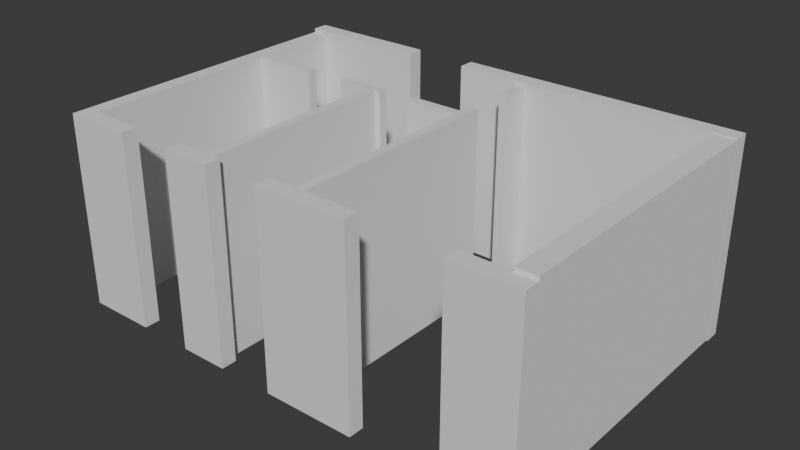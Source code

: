 # Source: progetto_comp_graph.blend  (saved by Blender 4.3.34; exported with 4.5.12 LTS)
import bpy
from mathutils import Matrix  # noqa: F401  (used for matrix-valued properties, if any)

bpy.ops.wm.read_factory_settings(use_empty=True)
scene = bpy.context.scene
scene.name = 'Scene'

# ---- collections
col_collection = bpy.data.collections.new('Collection'); scene.collection.children.link(col_collection)

# ---- world
world_world = bpy.data.worlds.new('World'); scene.world = world_world
world_world.use_nodes = True; world_world.node_tree.nodes.clear()
_N = world_world.node_tree.nodes; _L = world_world.node_tree.links
n0 = _N.new('ShaderNodeOutputWorld'); n0.name = 'World Output'; n0.location = (300, 300)
n1 = _N.new('ShaderNodeBackground'); n1.name = 'Background'; n1.location = (10, 300)
n1.inputs[0].default_value = (0.05088, 0.05088, 0.05088, 1.0)
_L.new(n1.outputs[0], n0.inputs[0])
n0.is_active_output = True
world_world.color = (0.05088, 0.05088, 0.05088)
world_world.sun_shadow_jitter_overblur = 0.0

# ---- meshes
me_piano_001 = bpy.data.meshes.new('Piano.001')
me_piano_001.from_pydata([(-1.055, -1.11, 0.0), (7.708, -1.11, 0.0), (-1.055, 0.8904, 0.0), (7.708, 0.8904, 0.0), (-1.055, -1.11, 3.682), (7.708, -1.11, 3.682), (-1.055, 0.8904, 3.682), (7.708, 0.8904, 3.682)], [], [(0, 2, 3, 1), (4, 5, 7, 6), (1, 3, 7, 5), (2, 0, 4, 6), (3, 2, 6, 7), (0, 1, 5, 4)])
_uv = me_piano_001.uv_layers.new(name='Mappa UV')
_uv.uv.foreach_set('vector', [0.0, 0.0, 0.0, 1.0, 1.0, 1.0, 1.0, 0.0, 0.0, 0.0, 1.0, 0.0, 1.0, 1.0, 0.0, 1.0, 1.0, 0.0, 1.0, 1.0, 1.0, 1.0, 1.0, 0.0, 0.0, 1.0, 0.0, 0.0, 0.0, 0.0, 0.0, 1.0, 1.0, 1.0, 0.0, 1.0, 0.0, 1.0, 1.0, 1.0, 0.0, 0.0, 1.0, 0.0, 1.0, 0.0, 0.0, 0.0])
me_piano_001.update()
me_piano_002 = bpy.data.meshes.new('Piano.002')
me_piano_002.from_pydata([(-20.09, -1.11, 0.0), (-28.52, -1.11, 0.0), (-20.09, 0.8904, 0.0), (-28.52, 0.8904, 0.0), (-20.09, -1.11, 3.682), (-28.52, -1.11, 3.682), (-20.09, 0.8904, 3.682), (-28.52, 0.8904, 3.682)], [], [(0, 2, 3, 1), (4, 5, 7, 6), (3, 2, 6, 7), (0, 1, 5, 4), (1, 3, 7, 5), (2, 0, 4, 6)])
_uv = me_piano_002.uv_layers.new(name='Mappa UV')
_uv.uv.foreach_set('vector', [0.0, 0.0, 0.0, 1.0, 1.0, 1.0, 1.0, 0.0, 0.0, 0.0, 1.0, 0.0, 1.0, 1.0, 0.0, 1.0, 1.0, 1.0, 0.0, 1.0, 0.0, 1.0, 1.0, 1.0, 0.0, 0.0, 1.0, 0.0, 1.0, 0.0, 0.0, 0.0, 1.0, 0.0, 1.0, 1.0, 1.0, 1.0, 1.0, 0.0, 0.0, 1.0, 0.0, 0.0, 0.0, 0.0, 0.0, 1.0])
me_piano_002.update()
me_piano_004 = bpy.data.meshes.new('Piano.004')
me_piano_004.from_pydata([(-1.055, -1.11, 0.0), (10.68, -1.11, 0.0), (-1.055, 0.8904, 0.0), (10.68, 0.8904, 0.0), (-1.055, -1.11, 3.682), (10.68, -1.11, 3.682), (-1.055, 0.8904, 3.682), (10.68, 0.8904, 3.682)], [], [(0, 2, 3, 1), (4, 5, 7, 6), (3, 2, 6, 7), (0, 1, 5, 4), (1, 3, 7, 5), (2, 0, 4, 6)])
_uv = me_piano_004.uv_layers.new(name='Mappa UV')
_uv.uv.foreach_set('vector', [0.0, 0.0, 0.0, 1.0, 1.0, 1.0, 1.0, 0.0, 0.0, 0.0, 1.0, 0.0, 1.0, 1.0, 0.0, 1.0, 1.0, 1.0, 0.0, 1.0, 0.0, 1.0, 1.0, 1.0, 0.0, 0.0, 1.0, 0.0, 1.0, 0.0, 0.0, 0.0, 1.0, 0.0, 1.0, 1.0, 1.0, 1.0, 1.0, 0.0, 0.0, 1.0, 0.0, 0.0, 0.0, 0.0, 0.0, 1.0])
me_piano_004.update()
me_piano_007 = bpy.data.meshes.new('Piano.007')
me_piano_007.from_pydata([], [], [])
_uv = me_piano_007.uv_layers.new(name='Mappa UV')
_uv.uv.foreach_set('vector', [])
me_piano_007.update()
me_piano_008 = bpy.data.meshes.new('Piano.008')
me_piano_008.from_pydata([(-28.26, 25.95, 0.0), (-19.81, 25.96, 0.0), (-28.26, 27.16, 0.0), (-19.81, 27.17, 0.0), (-28.26, 25.95, 3.682), (-19.81, 25.96, 3.682), (-28.26, 27.16, 3.682), (-19.81, 27.17, 3.682)], [], [(0, 2, 3, 1), (4, 5, 7, 6), (1, 3, 7, 5), (2, 0, 4, 6), (3, 2, 6, 7), (0, 1, 5, 4)])
_uv = me_piano_008.uv_layers.new(name='Mappa UV')
_uv.uv.foreach_set('vector', [0.0, 0.0, 0.0, 1.0, 1.0, 1.0, 1.0, 0.0, 0.0, 0.0, 1.0, 0.0, 1.0, 1.0, 0.0, 1.0, 1.0, 0.0, 1.0, 1.0, 1.0, 1.0, 1.0, 0.0, 0.0, 1.0, 0.0, 0.0, 0.0, 0.0, 0.0, 1.0, 1.0, 1.0, 0.0, 1.0, 0.0, 1.0, 1.0, 1.0, 0.0, 0.0, 1.0, 0.0, 1.0, 0.0, 0.0, 0.0])
me_piano_008.update()
me_piano_009 = bpy.data.meshes.new('Piano.009')
me_piano_009.from_pydata([(-14.64, 26.0, 0.0), (-8.392, 26.01, 0.0), (-14.64, 27.14, 0.0), (-8.392, 27.14, 0.0), (-8.392, 27.14, -0.04207), (-14.64, 26.0, 3.682), (-8.392, 26.01, 3.682), (-14.64, 27.14, 3.682), (-8.392, 27.14, 3.682)], [(3, 4)], [(0, 2, 3, 1), (5, 6, 8, 7), (1, 3, 8, 6), (2, 0, 5, 7), (3, 2, 7, 8), (0, 1, 6, 5)])
_uv = me_piano_009.uv_layers.new(name='Mappa UV')
_uv.uv.foreach_set('vector', [0.0, 0.0, 0.0, 1.0, 1.0, 1.0, 1.0, 0.0, 0.0, 0.0, 1.0, 0.0, 1.0, 1.0, 0.0, 1.0, 1.0, 0.0, 1.0, 1.0, 1.0, 1.0, 1.0, 0.0, 0.0, 1.0, 0.0, 0.0, 0.0, 0.0, 0.0, 1.0, 1.0, 1.0, 0.0, 1.0, 0.0, 1.0, 1.0, 1.0, 0.0, 0.0, 1.0, 0.0, 1.0, 0.0, 0.0, 0.0])
me_piano_009.update()
me_piano_010 = bpy.data.meshes.new('Piano.010')
me_piano_010.from_pydata([(-4.251, 25.99, 0.0), (2.505, 25.99, 0.0), (-4.251, 27.14, 0.0), (2.505, 27.14, 0.0), (-30.15, 0.7981, 0.001768), (-28.21, 0.7923, 0.001768), (-30.19, 37.81, 0.001768), (-28.25, 37.81, 0.001768), (-10.4, 0.8888, 0.001768), (-9.142, 0.8888, 0.001768), (-10.35, 26.01, 0.001768), (-9.085, 26.01, 0.001768), (2.511, 0.886, 0.001768), (3.677, 0.886, 0.001768), (2.511, 28.94, 0.001768), (3.677, 28.94, 0.001768), (30.4, 38.01, 0.06464), (27.85, 38.01, 0.06464), (30.4, 0.8618, 0.06464), (27.85, 0.8618, 0.06464), (2.523, 34.63, 0.001768), (3.684, 34.63, 0.001768), (2.523, 38.0, 0.001768), (3.684, 38.0, 0.001768), (-4.251, 25.99, 3.682), (2.505, 25.99, 3.682), (-4.251, 27.14, 3.682), (2.505, 27.14, 3.682), (-30.15, 0.7981, 3.683), (-28.21, 0.7923, 3.683), (-30.19, 37.81, 3.683), (-28.25, 37.81, 3.683), (-10.4, 0.8888, 3.683), (-9.142, 0.8888, 3.683), (-10.35, 26.01, 3.683), (-9.085, 26.01, 3.683), (2.511, 0.886, 3.683), (3.677, 0.886, 3.683), (2.511, 28.94, 3.683), (3.677, 28.94, 3.683), (30.4, 38.01, 3.746), (27.85, 38.01, 3.746), (30.4, 0.8618, 3.746), (27.85, 0.8618, 3.746), (2.523, 34.63, 3.683), (3.684, 34.63, 3.683), (2.523, 38.0, 3.683), (3.684, 38.0, 3.683)], [], [(0, 2, 3, 1), (4, 6, 7, 5), (8, 10, 11, 9), (12, 14, 15, 13), (19, 17, 16, 18), (20, 22, 23, 21), (24, 25, 27, 26), (28, 29, 31, 30), (32, 33, 35, 34), (36, 37, 39, 38), (43, 42, 40, 41), (44, 45, 47, 46), (21, 23, 47, 45), (2, 0, 24, 26), (15, 14, 38, 39), (10, 8, 32, 34), (23, 22, 46, 47), (0, 1, 25, 24), (16, 17, 41, 40), (8, 9, 33, 32), (1, 3, 27, 25), (18, 16, 40, 42), (9, 11, 35, 33), (3, 2, 26, 27), (19, 18, 42, 43), (11, 10, 34, 35), (6, 4, 28, 30), (17, 19, 43, 41), (14, 12, 36, 38), (4, 5, 29, 28), (22, 20, 44, 46), (12, 13, 37, 36), (5, 7, 31, 29), (20, 21, 45, 44), (13, 15, 39, 37), (7, 6, 30, 31)])
_uv = me_piano_010.uv_layers.new(name='Mappa UV')
_uv.uv.foreach_set('vector', [0.0, 0.0, 0.0, 1.0, 1.0, 1.0, 1.0, 0.0, 0.0, 0.0, 0.0, 1.0, 1.0, 1.0, 1.0, 0.0, 0.0, 0.0, 0.0, 1.0, 1.0, 1.0, 1.0, 0.0, 0.0, 0.0, 0.0, 1.0, 1.0, 1.0, 1.0, 0.0, 0.0, 0.0, 0.0, 1.0, 1.0, 1.0, 1.0, 0.0, 0.0, 0.0, 0.0, 1.0, 1.0, 1.0, 1.0, 0.0, 0.0, 0.0, 1.0, 0.0, 1.0, 1.0, 0.0, 1.0, 0.0, 0.0, 1.0, 0.0, 1.0, 1.0, 0.0, 1.0, 0.0, 0.0, 1.0, 0.0, 1.0, 1.0, 0.0, 1.0, 0.0, 0.0, 1.0, 0.0, 1.0, 1.0, 0.0, 1.0, 0.0, 0.0, 1.0, 0.0, 1.0, 1.0, 0.0, 1.0, 0.0, 0.0, 1.0, 0.0, 1.0, 1.0, 0.0, 1.0, 1.0, 0.0, 1.0, 1.0, 1.0, 1.0, 1.0, 0.0, 0.0, 1.0, 0.0, 0.0, 0.0, 0.0, 0.0, 1.0, 1.0, 1.0, 0.0, 1.0, 0.0, 1.0, 1.0, 1.0, 0.0, 1.0, 0.0, 0.0, 0.0, 0.0, 0.0, 1.0, 1.0, 1.0, 0.0, 1.0, 0.0, 1.0, 1.0, 1.0, 0.0, 0.0, 1.0, 0.0, 1.0, 0.0, 0.0, 0.0, 1.0, 1.0, 0.0, 1.0, 0.0, 1.0, 1.0, 1.0, 0.0, 0.0, 1.0, 0.0, 1.0, 0.0, 0.0, 0.0, 1.0, 0.0, 1.0, 1.0, 1.0, 1.0, 1.0, 0.0, 1.0, 0.0, 1.0, 1.0, 1.0, 1.0, 1.0, 0.0, 1.0, 0.0, 1.0, 1.0, 1.0, 1.0, 1.0, 0.0, 1.0, 1.0, 0.0, 1.0, 0.0, 1.0, 1.0, 1.0, 0.0, 0.0, 1.0, 0.0, 1.0, 0.0, 0.0, 0.0, 1.0, 1.0, 0.0, 1.0, 0.0, 1.0, 1.0, 1.0, 0.0, 1.0, 0.0, 0.0, 0.0, 0.0, 0.0, 1.0, 0.0, 1.0, 0.0, 0.0, 0.0, 0.0, 0.0, 1.0, 0.0, 1.0, 0.0, 0.0, 0.0, 0.0, 0.0, 1.0, 0.0, 0.0, 1.0, 0.0, 1.0, 0.0, 0.0, 0.0, 0.0, 1.0, 0.0, 0.0, 0.0, 0.0, 0.0, 1.0, 0.0, 0.0, 1.0, 0.0, 1.0, 0.0, 0.0, 0.0, 1.0, 0.0, 1.0, 1.0, 1.0, 1.0, 1.0, 0.0, 0.0, 0.0, 1.0, 0.0, 1.0, 0.0, 0.0, 0.0, 1.0, 0.0, 1.0, 1.0, 1.0, 1.0, 1.0, 0.0, 1.0, 1.0, 0.0, 1.0, 0.0, 1.0, 1.0, 1.0])
me_piano_010.update()
me_piano_003 = bpy.data.meshes.new('Piano.003')
me_piano_003.from_pydata([(-17.24, -1.11, 0.0), (-28.65, -1.11, 0.0), (-17.24, 0.9705, 0.0), (-28.65, 0.9705, 0.0), (-17.24, -1.11, 3.682), (-28.65, -1.11, 3.682), (-17.24, 0.9705, 3.682), (-28.65, 0.9705, 3.682)], [], [(0, 2, 3, 1), (4, 5, 7, 6), (1, 3, 7, 5), (2, 0, 4, 6), (3, 2, 6, 7), (0, 1, 5, 4)])
_uv = me_piano_003.uv_layers.new(name='Mappa UV')
_uv.uv.foreach_set('vector', [0.0, 0.0, 0.0, 1.0, 1.0, 1.0, 1.0, 0.0, 0.0, 0.0, 1.0, 0.0, 1.0, 1.0, 0.0, 1.0, 1.0, 0.0, 1.0, 1.0, 1.0, 1.0, 1.0, 0.0, 0.0, 1.0, 0.0, 0.0, 0.0, 0.0, 0.0, 1.0, 1.0, 1.0, 0.0, 1.0, 0.0, 1.0, 1.0, 1.0, 0.0, 0.0, 1.0, 0.0, 1.0, 0.0, 0.0, 0.0])
me_piano_003.update()
me_cubo = bpy.data.meshes.new('Cubo')
me_cubo.from_pydata([(-1.0, -1.0, -1.0), (-1.0, -1.0, 1.0), (-1.0, 1.0, -1.0), (-1.0, 1.0, 1.0), (1.0, -1.0, -1.0), (1.0, -1.0, 1.0), (1.0, 1.0, -1.0), (1.0, 1.0, 1.0)], [], [(0, 1, 3, 2), (2, 3, 7, 6), (6, 7, 5, 4), (4, 5, 1, 0), (2, 6, 4, 0), (7, 3, 1, 5)])
_uv = me_cubo.uv_layers.new(name='Mappa UV')
_uv.uv.foreach_set('vector', [0.375, 0.0, 0.625, 0.0, 0.625, 0.25, 0.375, 0.25, 0.375, 0.25, 0.625, 0.25, 0.625, 0.5, 0.375, 0.5, 0.375, 0.5, 0.625, 0.5, 0.625, 0.75, 0.375, 0.75, 0.375, 0.75, 0.625, 0.75, 0.625, 1.0, 0.375, 1.0, 0.125, 0.5, 0.375, 0.5, 0.375, 0.75, 0.125, 0.75, 0.625, 0.5, 0.875, 0.5, 0.875, 0.75, 0.625, 0.75])
me_cubo.update()
me_cubo_001 = bpy.data.meshes.new('Cubo.001')
me_cubo_001.from_pydata([(-1.0, -1.0, -1.0), (-1.0, -1.0, 1.0), (-1.0, 1.0, -1.0), (-1.0, 1.0, 1.0), (1.0, -1.0, -1.0), (1.0, -1.0, 1.0), (1.0, 1.0, -1.0), (1.0, 1.0, 1.0)], [], [(0, 1, 3, 2), (2, 3, 7, 6), (6, 7, 5, 4), (4, 5, 1, 0), (2, 6, 4, 0), (7, 3, 1, 5)])
_uv = me_cubo_001.uv_layers.new(name='Mappa UV')
_uv.uv.foreach_set('vector', [0.375, 0.0, 0.625, 0.0, 0.625, 0.25, 0.375, 0.25, 0.375, 0.25, 0.625, 0.25, 0.625, 0.5, 0.375, 0.5, 0.375, 0.5, 0.625, 0.5, 0.625, 0.75, 0.375, 0.75, 0.375, 0.75, 0.625, 0.75, 0.625, 1.0, 0.375, 1.0, 0.125, 0.5, 0.375, 0.5, 0.375, 0.75, 0.125, 0.75, 0.625, 0.5, 0.875, 0.5, 0.875, 0.75, 0.625, 0.75])
me_cubo_001.update()

# ---- objects
ob_piano = bpy.data.objects.new('Piano', me_piano_001)
ob_piano_001 = bpy.data.objects.new('Piano.001', me_piano_002)
ob_piano_002 = bpy.data.objects.new('Piano.002', me_piano_004)
ob_piano_005 = bpy.data.objects.new('Piano.005', me_piano_007)
ob_piano_006 = bpy.data.objects.new('Piano.006', me_piano_008)
ob_piano_007 = bpy.data.objects.new('Piano.007', me_piano_009)
ob_piano_008 = bpy.data.objects.new('Piano.008', me_piano_010)
ob_piano_003 = bpy.data.objects.new('Piano.003', me_piano_003)
ob_cubo = bpy.data.objects.new('Cubo', me_cubo)
ob_cubo_001 = bpy.data.objects.new('Cubo.001', me_cubo_001)

# ---- transforms, parenting, visibility, modifiers, constraints
ob_piano.location = (-4.39, -2.553, -0.001768)
ob_piano.scale = (0.15, 0.15, 1.0)
ob_piano_001.location = (-4.39, -2.553, -0.001768)
ob_piano_001.scale = (-0.11, 0.15, 1.0)
ob_piano_002.location = (-0.02484, -2.553, -0.001768)
ob_piano_002.scale = (0.15, 0.15, 1.0)
ob_piano_005.location = (-0.02484, -2.553, -0.001768)
ob_piano_005.scale = (0.15, 0.15, 1.0)
ob_piano_006.location = (-0.02484, -2.553, -0.001768)
ob_piano_006.scale = (0.15, 0.15, 1.0)
ob_piano_007.location = (-0.02484, -2.553, -0.001768)
ob_piano_007.scale = (0.15, 0.15, 1.0)
ob_piano_008.location = (-0.02484, -2.553, -0.001768)
ob_piano_008.scale = (0.15, 0.15, 1.0)
ob_piano_003.location = (1.392, -2.561, -0.002081)
ob_piano_003.scale = (-0.11, 0.15, 1.0)
ob_cubo.location = (1.836, 3.305, 1.89)
ob_cubo.scale = (2.7, 0.15, 1.875)
ob_cubo_001.location = (-3.292, 3.27, 1.887)
ob_cubo_001.scale = (1.25, 0.15, 1.875)

# ---- collection membership
col_collection.objects.link(ob_piano)
col_collection.objects.link(ob_piano_001)
col_collection.objects.link(ob_piano_002)
col_collection.objects.link(ob_piano_005)
col_collection.objects.link(ob_piano_006)
col_collection.objects.link(ob_piano_007)
col_collection.objects.link(ob_piano_008)
col_collection.objects.link(ob_piano_003)
col_collection.objects.link(ob_cubo)
col_collection.objects.link(ob_cubo_001)

# ---- scene / render settings (as saved in the file)
scene.frame_start = 1; scene.frame_end = 250; scene.frame_set(44)
scene.render.engine = 'BLENDER_EEVEE_NEXT'
bpy.context.view_layer.update()

# ---- added for rendering (the .blend has no active camera and no usable light): camera, sun
cam_auto = bpy.data.cameras.new('AutoCamera')
cam_auto.lens = 50.0
cam_auto.sensor_width = 36.0
cam_auto.clip_end = 1000.0
ob_auto_camera = bpy.data.objects.new('AutoCamera', cam_auto)
scene.collection.objects.link(ob_auto_camera)
ob_auto_camera.location = (10.765, -12.5597, 10.4763)
ob_auto_camera.rotation_euler = (1.09748, -7.21219e-08, 0.694738)
scene.camera = ob_auto_camera
light_auto_sun = bpy.data.lights.new('AutoSun', 'SUN')
light_auto_sun.energy = 3.0
light_auto_sun.angle = 0.0523599
ob_auto_sun = bpy.data.objects.new('AutoSun', light_auto_sun)
scene.collection.objects.link(ob_auto_sun)
ob_auto_sun.rotation_euler = (0.872665, 0.174533, 0.523599)
bpy.context.view_layer.update()
